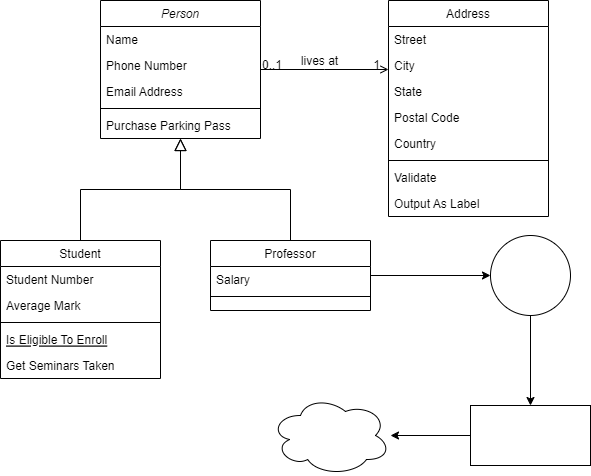

The diagram above was exported from draw.io. Its source (the exported page's mxGraphModel, read from the mxfile embedded in the PNG):
<mxGraphModel dx="1221" dy="745" grid="1" gridSize="10" guides="1" tooltips="1" connect="1" arrows="1" fold="1" page="1" pageScale="1" pageWidth="827" pageHeight="1169" math="0" shadow="0">
  <root>
    <mxCell id="WIyWlLk6GJQsqaUBKTNV-0" />
    <mxCell id="WIyWlLk6GJQsqaUBKTNV-1" parent="WIyWlLk6GJQsqaUBKTNV-0" />
    <mxCell id="zkfFHV4jXpPFQw0GAbJ--0" value="Person" style="swimlane;fontStyle=2;align=center;verticalAlign=top;childLayout=stackLayout;horizontal=1;startSize=26;horizontalStack=0;resizeParent=1;resizeLast=0;collapsible=1;marginBottom=0;rounded=0;shadow=0;strokeWidth=1;" parent="WIyWlLk6GJQsqaUBKTNV-1" vertex="1">
      <mxGeometry x="220" y="120" width="160" height="138" as="geometry">
        <mxRectangle x="230" y="140" width="160" height="26" as="alternateBounds" />
      </mxGeometry>
    </mxCell>
    <mxCell id="zkfFHV4jXpPFQw0GAbJ--1" value="Name" style="text;align=left;verticalAlign=top;spacingLeft=4;spacingRight=4;overflow=hidden;rotatable=0;points=[[0,0.5],[1,0.5]];portConstraint=eastwest;" parent="zkfFHV4jXpPFQw0GAbJ--0" vertex="1">
      <mxGeometry y="26" width="160" height="26" as="geometry" />
    </mxCell>
    <mxCell id="zkfFHV4jXpPFQw0GAbJ--2" value="Phone Number" style="text;align=left;verticalAlign=top;spacingLeft=4;spacingRight=4;overflow=hidden;rotatable=0;points=[[0,0.5],[1,0.5]];portConstraint=eastwest;rounded=0;shadow=0;html=0;" parent="zkfFHV4jXpPFQw0GAbJ--0" vertex="1">
      <mxGeometry y="52" width="160" height="26" as="geometry" />
    </mxCell>
    <mxCell id="zkfFHV4jXpPFQw0GAbJ--3" value="Email Address" style="text;align=left;verticalAlign=top;spacingLeft=4;spacingRight=4;overflow=hidden;rotatable=0;points=[[0,0.5],[1,0.5]];portConstraint=eastwest;rounded=0;shadow=0;html=0;" parent="zkfFHV4jXpPFQw0GAbJ--0" vertex="1">
      <mxGeometry y="78" width="160" height="26" as="geometry" />
    </mxCell>
    <mxCell id="zkfFHV4jXpPFQw0GAbJ--4" value="" style="line;html=1;strokeWidth=1;align=left;verticalAlign=middle;spacingTop=-1;spacingLeft=3;spacingRight=3;rotatable=0;labelPosition=right;points=[];portConstraint=eastwest;" parent="zkfFHV4jXpPFQw0GAbJ--0" vertex="1">
      <mxGeometry y="104" width="160" height="8" as="geometry" />
    </mxCell>
    <mxCell id="zkfFHV4jXpPFQw0GAbJ--5" value="Purchase Parking Pass" style="text;align=left;verticalAlign=top;spacingLeft=4;spacingRight=4;overflow=hidden;rotatable=0;points=[[0,0.5],[1,0.5]];portConstraint=eastwest;" parent="zkfFHV4jXpPFQw0GAbJ--0" vertex="1">
      <mxGeometry y="112" width="160" height="26" as="geometry" />
    </mxCell>
    <mxCell id="zkfFHV4jXpPFQw0GAbJ--6" value="Student" style="swimlane;fontStyle=0;align=center;verticalAlign=top;childLayout=stackLayout;horizontal=1;startSize=26;horizontalStack=0;resizeParent=1;resizeLast=0;collapsible=1;marginBottom=0;rounded=0;shadow=0;strokeWidth=1;" parent="WIyWlLk6GJQsqaUBKTNV-1" vertex="1">
      <mxGeometry x="120" y="360" width="160" height="138" as="geometry">
        <mxRectangle x="130" y="380" width="160" height="26" as="alternateBounds" />
      </mxGeometry>
    </mxCell>
    <mxCell id="zkfFHV4jXpPFQw0GAbJ--7" value="Student Number" style="text;align=left;verticalAlign=top;spacingLeft=4;spacingRight=4;overflow=hidden;rotatable=0;points=[[0,0.5],[1,0.5]];portConstraint=eastwest;" parent="zkfFHV4jXpPFQw0GAbJ--6" vertex="1">
      <mxGeometry y="26" width="160" height="26" as="geometry" />
    </mxCell>
    <mxCell id="zkfFHV4jXpPFQw0GAbJ--8" value="Average Mark" style="text;align=left;verticalAlign=top;spacingLeft=4;spacingRight=4;overflow=hidden;rotatable=0;points=[[0,0.5],[1,0.5]];portConstraint=eastwest;rounded=0;shadow=0;html=0;" parent="zkfFHV4jXpPFQw0GAbJ--6" vertex="1">
      <mxGeometry y="52" width="160" height="26" as="geometry" />
    </mxCell>
    <mxCell id="zkfFHV4jXpPFQw0GAbJ--9" value="" style="line;html=1;strokeWidth=1;align=left;verticalAlign=middle;spacingTop=-1;spacingLeft=3;spacingRight=3;rotatable=0;labelPosition=right;points=[];portConstraint=eastwest;" parent="zkfFHV4jXpPFQw0GAbJ--6" vertex="1">
      <mxGeometry y="78" width="160" height="8" as="geometry" />
    </mxCell>
    <mxCell id="zkfFHV4jXpPFQw0GAbJ--10" value="Is Eligible To Enroll" style="text;align=left;verticalAlign=top;spacingLeft=4;spacingRight=4;overflow=hidden;rotatable=0;points=[[0,0.5],[1,0.5]];portConstraint=eastwest;fontStyle=4" parent="zkfFHV4jXpPFQw0GAbJ--6" vertex="1">
      <mxGeometry y="86" width="160" height="26" as="geometry" />
    </mxCell>
    <mxCell id="zkfFHV4jXpPFQw0GAbJ--11" value="Get Seminars Taken" style="text;align=left;verticalAlign=top;spacingLeft=4;spacingRight=4;overflow=hidden;rotatable=0;points=[[0,0.5],[1,0.5]];portConstraint=eastwest;" parent="zkfFHV4jXpPFQw0GAbJ--6" vertex="1">
      <mxGeometry y="112" width="160" height="26" as="geometry" />
    </mxCell>
    <mxCell id="zkfFHV4jXpPFQw0GAbJ--12" value="" style="endArrow=block;endSize=10;endFill=0;shadow=0;strokeWidth=1;rounded=0;edgeStyle=elbowEdgeStyle;elbow=vertical;" parent="WIyWlLk6GJQsqaUBKTNV-1" source="zkfFHV4jXpPFQw0GAbJ--6" target="zkfFHV4jXpPFQw0GAbJ--0" edge="1">
      <mxGeometry width="160" relative="1" as="geometry">
        <mxPoint x="200" y="203" as="sourcePoint" />
        <mxPoint x="200" y="203" as="targetPoint" />
      </mxGeometry>
    </mxCell>
    <mxCell id="thl8Zkbrun6T55Pnbjxc-1" value="" style="edgeStyle=orthogonalEdgeStyle;rounded=0;orthogonalLoop=1;jettySize=auto;html=1;" edge="1" parent="WIyWlLk6GJQsqaUBKTNV-1" source="zkfFHV4jXpPFQw0GAbJ--13" target="thl8Zkbrun6T55Pnbjxc-0">
      <mxGeometry relative="1" as="geometry" />
    </mxCell>
    <mxCell id="zkfFHV4jXpPFQw0GAbJ--13" value="Professor" style="swimlane;fontStyle=0;align=center;verticalAlign=top;childLayout=stackLayout;horizontal=1;startSize=26;horizontalStack=0;resizeParent=1;resizeLast=0;collapsible=1;marginBottom=0;rounded=0;shadow=0;strokeWidth=1;" parent="WIyWlLk6GJQsqaUBKTNV-1" vertex="1">
      <mxGeometry x="330" y="360" width="160" height="70" as="geometry">
        <mxRectangle x="340" y="380" width="170" height="26" as="alternateBounds" />
      </mxGeometry>
    </mxCell>
    <mxCell id="zkfFHV4jXpPFQw0GAbJ--14" value="Salary" style="text;align=left;verticalAlign=top;spacingLeft=4;spacingRight=4;overflow=hidden;rotatable=0;points=[[0,0.5],[1,0.5]];portConstraint=eastwest;" parent="zkfFHV4jXpPFQw0GAbJ--13" vertex="1">
      <mxGeometry y="26" width="160" height="26" as="geometry" />
    </mxCell>
    <mxCell id="zkfFHV4jXpPFQw0GAbJ--15" value="" style="line;html=1;strokeWidth=1;align=left;verticalAlign=middle;spacingTop=-1;spacingLeft=3;spacingRight=3;rotatable=0;labelPosition=right;points=[];portConstraint=eastwest;" parent="zkfFHV4jXpPFQw0GAbJ--13" vertex="1">
      <mxGeometry y="52" width="160" height="8" as="geometry" />
    </mxCell>
    <mxCell id="zkfFHV4jXpPFQw0GAbJ--16" value="" style="endArrow=block;endSize=10;endFill=0;shadow=0;strokeWidth=1;rounded=0;edgeStyle=elbowEdgeStyle;elbow=vertical;" parent="WIyWlLk6GJQsqaUBKTNV-1" source="zkfFHV4jXpPFQw0GAbJ--13" target="zkfFHV4jXpPFQw0GAbJ--0" edge="1">
      <mxGeometry width="160" relative="1" as="geometry">
        <mxPoint x="210" y="373" as="sourcePoint" />
        <mxPoint x="310" y="271" as="targetPoint" />
      </mxGeometry>
    </mxCell>
    <mxCell id="zkfFHV4jXpPFQw0GAbJ--17" value="Address" style="swimlane;fontStyle=0;align=center;verticalAlign=top;childLayout=stackLayout;horizontal=1;startSize=26;horizontalStack=0;resizeParent=1;resizeLast=0;collapsible=1;marginBottom=0;rounded=0;shadow=0;strokeWidth=1;" parent="WIyWlLk6GJQsqaUBKTNV-1" vertex="1">
      <mxGeometry x="508" y="120" width="160" height="216" as="geometry">
        <mxRectangle x="550" y="140" width="160" height="26" as="alternateBounds" />
      </mxGeometry>
    </mxCell>
    <mxCell id="zkfFHV4jXpPFQw0GAbJ--18" value="Street" style="text;align=left;verticalAlign=top;spacingLeft=4;spacingRight=4;overflow=hidden;rotatable=0;points=[[0,0.5],[1,0.5]];portConstraint=eastwest;" parent="zkfFHV4jXpPFQw0GAbJ--17" vertex="1">
      <mxGeometry y="26" width="160" height="26" as="geometry" />
    </mxCell>
    <mxCell id="zkfFHV4jXpPFQw0GAbJ--19" value="City" style="text;align=left;verticalAlign=top;spacingLeft=4;spacingRight=4;overflow=hidden;rotatable=0;points=[[0,0.5],[1,0.5]];portConstraint=eastwest;rounded=0;shadow=0;html=0;" parent="zkfFHV4jXpPFQw0GAbJ--17" vertex="1">
      <mxGeometry y="52" width="160" height="26" as="geometry" />
    </mxCell>
    <mxCell id="zkfFHV4jXpPFQw0GAbJ--20" value="State" style="text;align=left;verticalAlign=top;spacingLeft=4;spacingRight=4;overflow=hidden;rotatable=0;points=[[0,0.5],[1,0.5]];portConstraint=eastwest;rounded=0;shadow=0;html=0;" parent="zkfFHV4jXpPFQw0GAbJ--17" vertex="1">
      <mxGeometry y="78" width="160" height="26" as="geometry" />
    </mxCell>
    <mxCell id="zkfFHV4jXpPFQw0GAbJ--21" value="Postal Code" style="text;align=left;verticalAlign=top;spacingLeft=4;spacingRight=4;overflow=hidden;rotatable=0;points=[[0,0.5],[1,0.5]];portConstraint=eastwest;rounded=0;shadow=0;html=0;" parent="zkfFHV4jXpPFQw0GAbJ--17" vertex="1">
      <mxGeometry y="104" width="160" height="26" as="geometry" />
    </mxCell>
    <mxCell id="zkfFHV4jXpPFQw0GAbJ--22" value="Country" style="text;align=left;verticalAlign=top;spacingLeft=4;spacingRight=4;overflow=hidden;rotatable=0;points=[[0,0.5],[1,0.5]];portConstraint=eastwest;rounded=0;shadow=0;html=0;" parent="zkfFHV4jXpPFQw0GAbJ--17" vertex="1">
      <mxGeometry y="130" width="160" height="26" as="geometry" />
    </mxCell>
    <mxCell id="zkfFHV4jXpPFQw0GAbJ--23" value="" style="line;html=1;strokeWidth=1;align=left;verticalAlign=middle;spacingTop=-1;spacingLeft=3;spacingRight=3;rotatable=0;labelPosition=right;points=[];portConstraint=eastwest;" parent="zkfFHV4jXpPFQw0GAbJ--17" vertex="1">
      <mxGeometry y="156" width="160" height="8" as="geometry" />
    </mxCell>
    <mxCell id="zkfFHV4jXpPFQw0GAbJ--24" value="Validate" style="text;align=left;verticalAlign=top;spacingLeft=4;spacingRight=4;overflow=hidden;rotatable=0;points=[[0,0.5],[1,0.5]];portConstraint=eastwest;" parent="zkfFHV4jXpPFQw0GAbJ--17" vertex="1">
      <mxGeometry y="164" width="160" height="26" as="geometry" />
    </mxCell>
    <mxCell id="zkfFHV4jXpPFQw0GAbJ--25" value="Output As Label" style="text;align=left;verticalAlign=top;spacingLeft=4;spacingRight=4;overflow=hidden;rotatable=0;points=[[0,0.5],[1,0.5]];portConstraint=eastwest;" parent="zkfFHV4jXpPFQw0GAbJ--17" vertex="1">
      <mxGeometry y="190" width="160" height="26" as="geometry" />
    </mxCell>
    <mxCell id="zkfFHV4jXpPFQw0GAbJ--26" value="" style="endArrow=open;shadow=0;strokeWidth=1;rounded=0;endFill=1;edgeStyle=elbowEdgeStyle;elbow=vertical;" parent="WIyWlLk6GJQsqaUBKTNV-1" source="zkfFHV4jXpPFQw0GAbJ--0" target="zkfFHV4jXpPFQw0GAbJ--17" edge="1">
      <mxGeometry x="0.5" y="41" relative="1" as="geometry">
        <mxPoint x="380" y="192" as="sourcePoint" />
        <mxPoint x="540" y="192" as="targetPoint" />
        <mxPoint x="-40" y="32" as="offset" />
      </mxGeometry>
    </mxCell>
    <mxCell id="zkfFHV4jXpPFQw0GAbJ--27" value="0..1" style="resizable=0;align=left;verticalAlign=bottom;labelBackgroundColor=none;fontSize=12;" parent="zkfFHV4jXpPFQw0GAbJ--26" connectable="0" vertex="1">
      <mxGeometry x="-1" relative="1" as="geometry">
        <mxPoint y="4" as="offset" />
      </mxGeometry>
    </mxCell>
    <mxCell id="zkfFHV4jXpPFQw0GAbJ--28" value="1" style="resizable=0;align=right;verticalAlign=bottom;labelBackgroundColor=none;fontSize=12;" parent="zkfFHV4jXpPFQw0GAbJ--26" connectable="0" vertex="1">
      <mxGeometry x="1" relative="1" as="geometry">
        <mxPoint x="-7" y="4" as="offset" />
      </mxGeometry>
    </mxCell>
    <mxCell id="zkfFHV4jXpPFQw0GAbJ--29" value="lives at" style="text;html=1;resizable=0;points=[];;align=center;verticalAlign=middle;labelBackgroundColor=none;rounded=0;shadow=0;strokeWidth=1;fontSize=12;" parent="zkfFHV4jXpPFQw0GAbJ--26" vertex="1" connectable="0">
      <mxGeometry x="0.5" y="49" relative="1" as="geometry">
        <mxPoint x="-38" y="40" as="offset" />
      </mxGeometry>
    </mxCell>
    <mxCell id="thl8Zkbrun6T55Pnbjxc-3" value="" style="edgeStyle=orthogonalEdgeStyle;rounded=0;orthogonalLoop=1;jettySize=auto;html=1;" edge="1" parent="WIyWlLk6GJQsqaUBKTNV-1" source="thl8Zkbrun6T55Pnbjxc-0" target="thl8Zkbrun6T55Pnbjxc-2">
      <mxGeometry relative="1" as="geometry" />
    </mxCell>
    <mxCell id="thl8Zkbrun6T55Pnbjxc-0" value="" style="ellipse;whiteSpace=wrap;html=1;verticalAlign=top;fontStyle=0;startSize=26;rounded=0;shadow=0;strokeWidth=1;" vertex="1" parent="WIyWlLk6GJQsqaUBKTNV-1">
      <mxGeometry x="610" y="355" width="80" height="80" as="geometry" />
    </mxCell>
    <mxCell id="thl8Zkbrun6T55Pnbjxc-5" value="" style="edgeStyle=orthogonalEdgeStyle;rounded=0;orthogonalLoop=1;jettySize=auto;html=1;" edge="1" parent="WIyWlLk6GJQsqaUBKTNV-1" source="thl8Zkbrun6T55Pnbjxc-2" target="thl8Zkbrun6T55Pnbjxc-4">
      <mxGeometry relative="1" as="geometry" />
    </mxCell>
    <mxCell id="thl8Zkbrun6T55Pnbjxc-2" value="" style="whiteSpace=wrap;html=1;verticalAlign=top;fontStyle=0;startSize=26;rounded=0;shadow=0;strokeWidth=1;" vertex="1" parent="WIyWlLk6GJQsqaUBKTNV-1">
      <mxGeometry x="590" y="525" width="120" height="60" as="geometry" />
    </mxCell>
    <mxCell id="thl8Zkbrun6T55Pnbjxc-4" value="" style="ellipse;shape=cloud;whiteSpace=wrap;html=1;verticalAlign=top;fontStyle=0;startSize=26;rounded=0;shadow=0;strokeWidth=1;" vertex="1" parent="WIyWlLk6GJQsqaUBKTNV-1">
      <mxGeometry x="390" y="515" width="120" height="80" as="geometry" />
    </mxCell>
  </root>
</mxGraphModel>